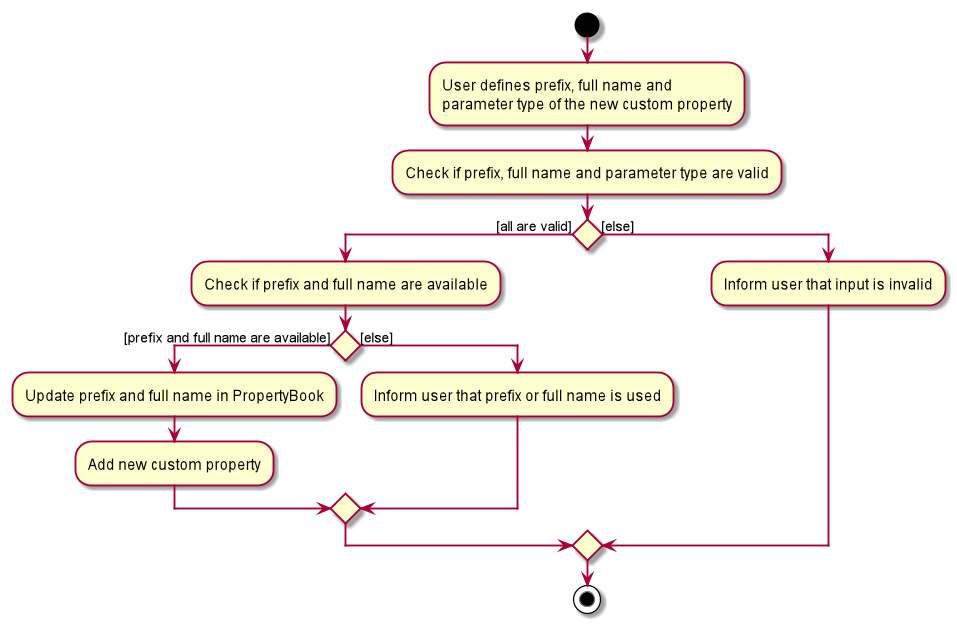

The diagram above was rendered by PlantUML. Its source (embedded in the PNG):
@startuml
start

:User defines prefix, full name and
parameter type of the new custom property;

:Check if prefix, full name and parameter type are valid;

if () then ([all are valid])
    :Check if prefix and full name are available;
        if () then([prefix and full name are available])
            :Update prefix and full name in PropertyBook;
            :Add new custom property;
        else ([else])
            :Inform user that prefix or full name is used;
        endif
else ([else])
    :Inform user that input is invalid;
endif

stop
@enduml